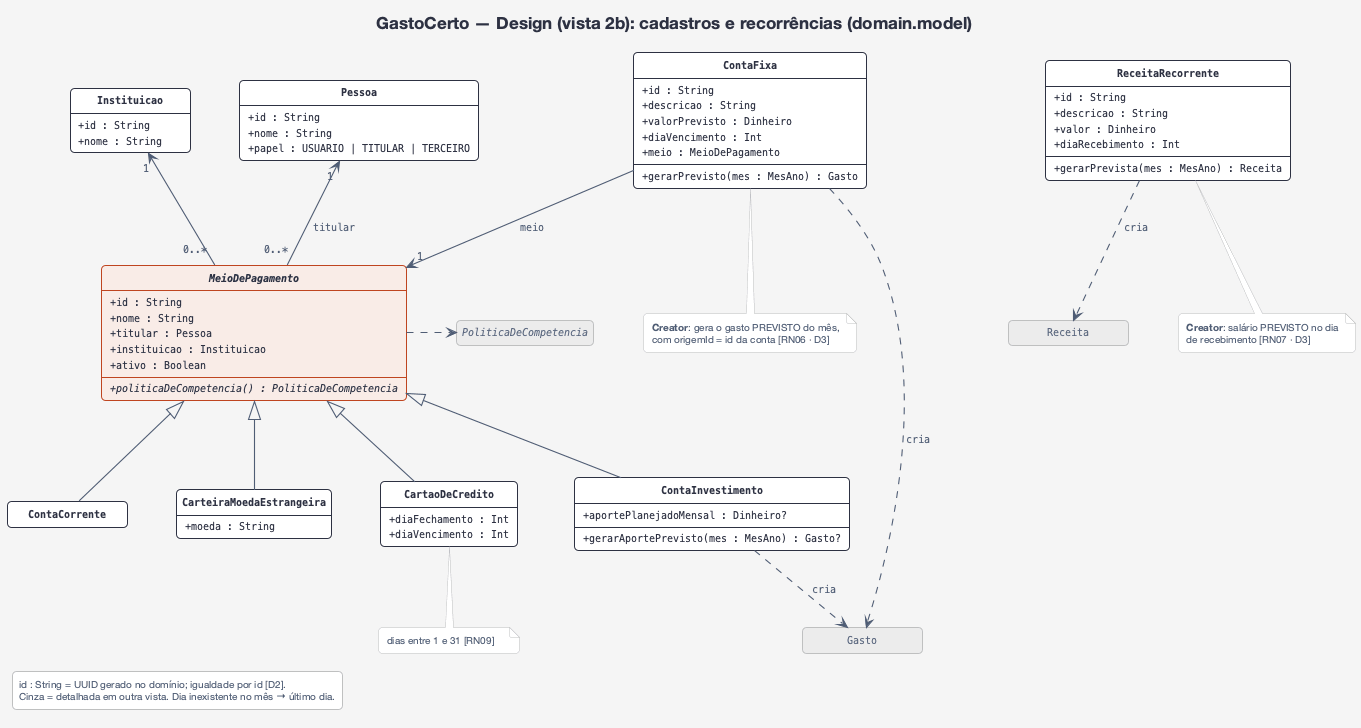

The diagram above was rendered by PlantUML. Its source (embedded in the PNG):
@startuml design-2b-dominio-cadastros
!include estilo.iuml
hide circle
hide empty members
hide <<ref>> members
hide <<ref>> stereotype
hide <<foco>> stereotype
title GastoCerto — Design (vista 2b): cadastros e recorrências (domain.model)

class Pessoa {
  + id : String
  + nome : String
  + papel : USUARIO | TITULAR | TERCEIRO
}
class Instituicao {
  + id : String
  + nome : String
}
abstract class MeioDePagamento <<foco>> {
  + id : String
  + nome : String
  + titular : Pessoa
  + instituicao : Instituicao
  + ativo : Boolean
  + {abstract} politicaDeCompetencia() : PoliticaDeCompetencia
}
class CartaoDeCredito {
  + diaFechamento : Int
  + diaVencimento : Int
}
class ContaCorrente
class CarteiraMoedaEstrangeira {
  + moeda : String
}
class ContaInvestimento {
  + aportePlanejadoMensal : Dinheiro?
  + gerarAportePrevisto(mes : MesAno) : Gasto?
}
class ContaFixa {
  + id : String
  + descricao : String
  + valorPrevisto : Dinheiro
  + diaVencimento : Int
  + meio : MeioDePagamento
  + gerarPrevisto(mes : MesAno) : Gasto
}
class ReceitaRecorrente {
  + id : String
  + descricao : String
  + valor : Dinheiro
  + diaRecebimento : Int
  + gerarPrevista(mes : MesAno) : Receita
}
class Gasto <<ref>>
class Receita <<ref>>
interface PoliticaDeCompetencia <<ref>>

MeioDePagamento "0..*" -up-> "1" Pessoa : titular
MeioDePagamento "0..*" -up-> "1" Instituicao
MeioDePagamento <|-- CartaoDeCredito
MeioDePagamento <|-- ContaCorrente
MeioDePagamento <|-- CarteiraMoedaEstrangeira
MeioDePagamento <|-- ContaInvestimento
MeioDePagamento .right.> PoliticaDeCompetencia
ContaFixa --> "1" MeioDePagamento : meio
ContaFixa ..> Gasto : cria
ReceitaRecorrente ..> Receita : cria
ContaInvestimento ..> Gasto : cria

note bottom of ContaFixa
  <b>Creator</b>: gera o gasto PREVISTO do mês,
  com origemId = id da conta [RN06 · D3]
end note
note bottom of ReceitaRecorrente
  <b>Creator</b>: salário PREVISTO no dia
  de recebimento [RN07 · D3]
end note
note bottom of CartaoDeCredito
  dias entre 1 e 31 [RN09]
end note
legend left
  id : String = UUID gerado no domínio; igualdade por id [D2].
  Cinza = detalhada em outra vista. Dia inexistente no mês → último dia.
endlegend
@enduml